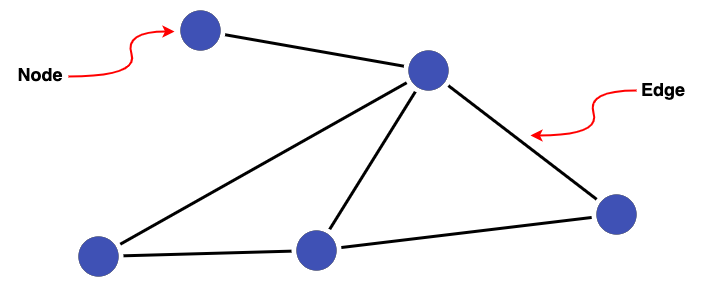

The diagram above was exported from draw.io. Its source (the exported page's mxGraphModel, read from the mxfile embedded in the PNG):
<mxGraphModel dx="997" dy="698" grid="1" gridSize="10" guides="1" tooltips="1" connect="1" arrows="1" fold="1" page="1" pageScale="1" pageWidth="1169" pageHeight="827" math="0" shadow="0">
  <root>
    <mxCell id="0" />
    <mxCell id="1" parent="0" />
    <mxCell id="8--HhbSZYtI3ddgJnD71-30" style="edgeStyle=none;rounded=0;orthogonalLoop=1;jettySize=auto;html=1;sourcePerimeterSpacing=5;endArrow=none;endFill=0;targetPerimeterSpacing=5;strokeWidth=3;" parent="1" source="cYElKbxQgo7ZKdm-iqBS-2" target="cYElKbxQgo7ZKdm-iqBS-3" edge="1">
      <mxGeometry relative="1" as="geometry">
        <mxPoint x="720" y="270" as="sourcePoint" />
        <mxPoint x="853" y="340.66666666666674" as="targetPoint" />
      </mxGeometry>
    </mxCell>
    <mxCell id="8--HhbSZYtI3ddgJnD71-31" style="edgeStyle=none;rounded=0;orthogonalLoop=1;jettySize=auto;html=1;sourcePerimeterSpacing=5;endArrow=none;endFill=0;targetPerimeterSpacing=5;strokeWidth=3;" parent="1" source="cYElKbxQgo7ZKdm-iqBS-2" target="cYElKbxQgo7ZKdm-iqBS-4" edge="1">
      <mxGeometry relative="1" as="geometry">
        <mxPoint x="679" y="301.70149253731347" as="sourcePoint" />
        <mxPoint x="603" y="374.29850746268653" as="targetPoint" />
      </mxGeometry>
    </mxCell>
    <mxCell id="8--HhbSZYtI3ddgJnD71-21" style="edgeStyle=none;rounded=0;orthogonalLoop=1;jettySize=auto;html=1;sourcePerimeterSpacing=5;endArrow=none;endFill=0;targetPerimeterSpacing=5;strokeWidth=3;" parent="1" source="cYElKbxQgo7ZKdm-iqBS-1" target="cYElKbxQgo7ZKdm-iqBS-2" edge="1">
      <mxGeometry relative="1" as="geometry">
        <mxPoint x="490" y="190" as="sourcePoint" />
        <mxPoint x="679" y="271.590027700831" as="targetPoint" />
      </mxGeometry>
    </mxCell>
    <mxCell id="8--HhbSZYtI3ddgJnD71-22" style="edgeStyle=none;rounded=0;orthogonalLoop=1;jettySize=auto;html=1;sourcePerimeterSpacing=5;endArrow=none;endFill=0;targetPerimeterSpacing=5;strokeWidth=3;" parent="1" source="cYElKbxQgo7ZKdm-iqBS-2" target="cYElKbxQgo7ZKdm-iqBS-5" edge="1">
      <mxGeometry relative="1" as="geometry">
        <mxPoint x="680" y="280" as="sourcePoint" />
        <mxPoint x="379.9999999999999" y="380" as="targetPoint" />
      </mxGeometry>
    </mxCell>
    <mxCell id="8--HhbSZYtI3ddgJnD71-32" style="edgeStyle=none;rounded=0;orthogonalLoop=1;jettySize=auto;html=1;sourcePerimeterSpacing=5;endArrow=none;endFill=0;targetPerimeterSpacing=5;strokeWidth=3;" parent="1" source="cYElKbxQgo7ZKdm-iqBS-4" target="cYElKbxQgo7ZKdm-iqBS-5" edge="1">
      <mxGeometry relative="1" as="geometry">
        <mxPoint x="545" y="402" as="sourcePoint" />
        <mxPoint x="387" y="402" as="targetPoint" />
      </mxGeometry>
    </mxCell>
    <mxCell id="8--HhbSZYtI3ddgJnD71-37" style="edgeStyle=none;rounded=0;orthogonalLoop=1;jettySize=auto;html=1;sourcePerimeterSpacing=5;endArrow=none;endFill=0;targetPerimeterSpacing=5;strokeWidth=3;" parent="1" source="cYElKbxQgo7ZKdm-iqBS-4" target="cYElKbxQgo7ZKdm-iqBS-3" edge="1">
      <mxGeometry relative="1" as="geometry">
        <mxPoint x="610" y="390" as="sourcePoint" />
        <mxPoint x="860" y="358" as="targetPoint" />
      </mxGeometry>
    </mxCell>
    <mxCell id="cYElKbxQgo7ZKdm-iqBS-1" value="" style="ellipse;whiteSpace=wrap;html=1;aspect=fixed;fillColor=#3F51B5;strokeWidth=0;" vertex="1" parent="1">
      <mxGeometry x="442" y="154" width="40" height="40" as="geometry" />
    </mxCell>
    <mxCell id="cYElKbxQgo7ZKdm-iqBS-2" value="" style="ellipse;whiteSpace=wrap;html=1;aspect=fixed;fillColor=#3F51B5;strokeWidth=0;" vertex="1" parent="1">
      <mxGeometry x="670" y="194" width="40" height="40" as="geometry" />
    </mxCell>
    <mxCell id="cYElKbxQgo7ZKdm-iqBS-3" value="" style="ellipse;whiteSpace=wrap;html=1;aspect=fixed;fillColor=#3F51B5;strokeWidth=0;" vertex="1" parent="1">
      <mxGeometry x="858" y="338" width="40" height="40" as="geometry" />
    </mxCell>
    <mxCell id="cYElKbxQgo7ZKdm-iqBS-4" value="" style="ellipse;whiteSpace=wrap;html=1;aspect=fixed;fillColor=#3F51B5;strokeWidth=0;" vertex="1" parent="1">
      <mxGeometry x="558" y="374" width="40" height="40" as="geometry" />
    </mxCell>
    <mxCell id="cYElKbxQgo7ZKdm-iqBS-5" value="" style="ellipse;whiteSpace=wrap;html=1;aspect=fixed;fillColor=#3F51B5;strokeWidth=0;" vertex="1" parent="1">
      <mxGeometry x="340" y="380" width="40" height="40" as="geometry" />
    </mxCell>
    <mxCell id="cYElKbxQgo7ZKdm-iqBS-6" value="" style="curved=1;endArrow=classic;html=1;rounded=0;strokeColor=#FF0000;strokeWidth=2;" edge="1" parent="1">
      <mxGeometry width="50" height="50" relative="1" as="geometry">
        <mxPoint x="330" y="220" as="sourcePoint" />
        <mxPoint x="436" y="175" as="targetPoint" />
        <Array as="points">
          <mxPoint x="400" y="220" />
          <mxPoint x="386" y="175" />
        </Array>
      </mxGeometry>
    </mxCell>
    <mxCell id="cYElKbxQgo7ZKdm-iqBS-8" value="" style="curved=1;endArrow=classic;html=1;rounded=0;strokeColor=#FF0000;strokeWidth=2;movable=1;resizable=1;rotatable=1;deletable=1;editable=1;locked=0;connectable=1;" edge="1" parent="1">
      <mxGeometry width="50" height="50" relative="1" as="geometry">
        <mxPoint x="898" y="234" as="sourcePoint" />
        <mxPoint x="792" y="279" as="targetPoint" />
        <Array as="points">
          <mxPoint x="848" y="234" />
          <mxPoint x="862" y="279" />
        </Array>
      </mxGeometry>
    </mxCell>
    <mxCell id="cYElKbxQgo7ZKdm-iqBS-9" value="&lt;b&gt;&lt;font style=&quot;font-size: 18px;&quot;&gt;Node&lt;/font&gt;&lt;/b&gt;" style="text;strokeColor=none;align=center;fillColor=none;html=1;verticalAlign=middle;whiteSpace=wrap;rounded=0;" vertex="1" parent="1">
      <mxGeometry x="272" y="203" width="60" height="30" as="geometry" />
    </mxCell>
    <mxCell id="cYElKbxQgo7ZKdm-iqBS-10" value="&lt;b&gt;&lt;font style=&quot;font-size: 18px;&quot;&gt;Edge&lt;/font&gt;&lt;/b&gt;" style="text;strokeColor=none;align=center;fillColor=none;html=1;verticalAlign=middle;whiteSpace=wrap;rounded=0;" vertex="1" parent="1">
      <mxGeometry x="895" y="218" width="60" height="30" as="geometry" />
    </mxCell>
  </root>
</mxGraphModel>